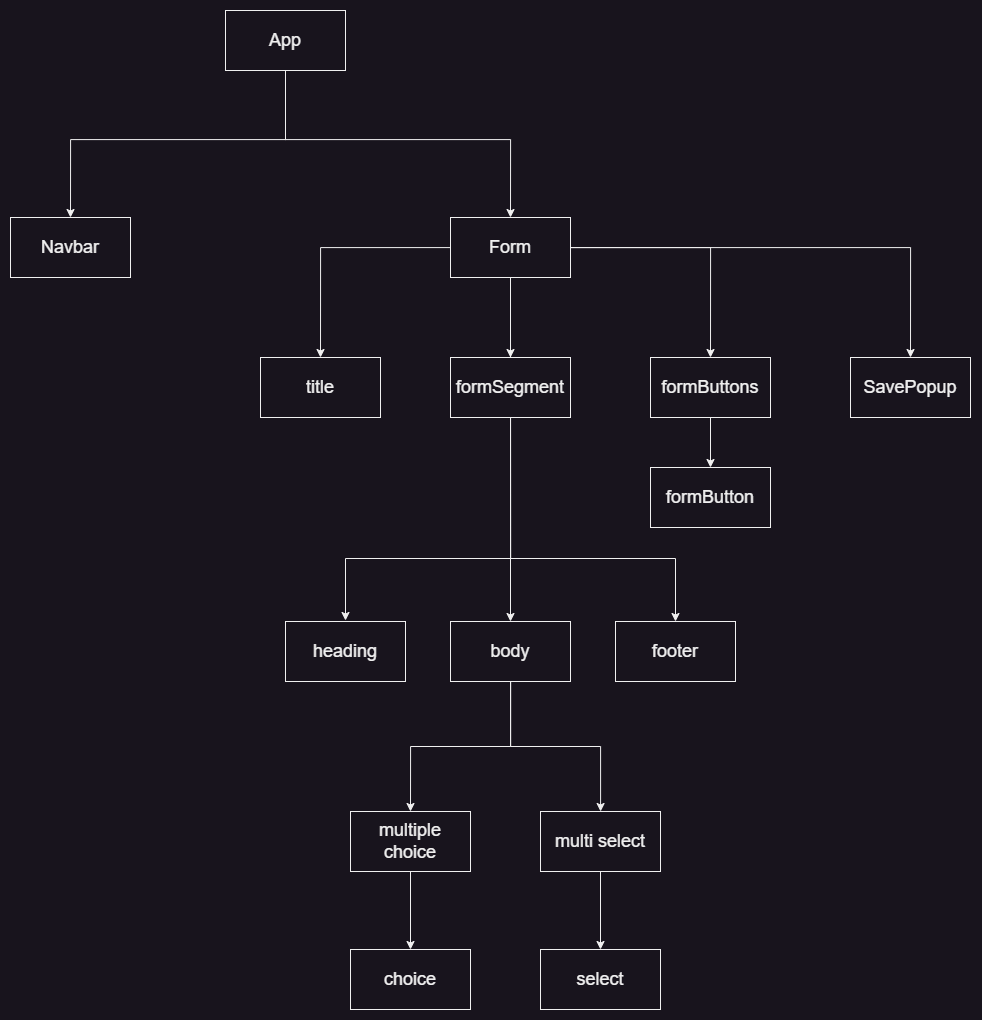

The diagram above was exported from draw.io. Its source (the exported page's mxGraphModel, read from the mxfile embedded in the PNG):
<mxGraphModel dx="2731" dy="1053" grid="0" gridSize="10" guides="1" tooltips="1" connect="1" arrows="1" fold="1" page="1" pageScale="1" pageWidth="5000" pageHeight="5000" math="0" shadow="0">
  <root>
    <mxCell id="0" />
    <mxCell id="1" parent="0" />
    <mxCell id="mfRK3yrhCtIYhOBmaBFY-8" style="edgeStyle=orthogonalEdgeStyle;rounded=0;orthogonalLoop=1;jettySize=auto;html=1;entryX=0.5;entryY=0;entryDx=0;entryDy=0;fontSize=18;" parent="1" source="mfRK3yrhCtIYhOBmaBFY-6" target="mfRK3yrhCtIYhOBmaBFY-7" edge="1">
      <mxGeometry relative="1" as="geometry">
        <Array as="points">
          <mxPoint x="2425" y="148" />
          <mxPoint x="2210" y="148" />
        </Array>
      </mxGeometry>
    </mxCell>
    <mxCell id="mfRK3yrhCtIYhOBmaBFY-10" style="edgeStyle=orthogonalEdgeStyle;rounded=0;orthogonalLoop=1;jettySize=auto;html=1;entryX=0.5;entryY=0;entryDx=0;entryDy=0;fontSize=18;" parent="1" source="mfRK3yrhCtIYhOBmaBFY-6" target="mfRK3yrhCtIYhOBmaBFY-9" edge="1">
      <mxGeometry relative="1" as="geometry">
        <Array as="points">
          <mxPoint x="2425" y="148" />
          <mxPoint x="2650" y="148" />
        </Array>
      </mxGeometry>
    </mxCell>
    <mxCell id="mfRK3yrhCtIYhOBmaBFY-6" value="&lt;font style=&quot;font-size: 18px;&quot;&gt;App&lt;/font&gt;" style="rounded=0;whiteSpace=wrap;html=1;" parent="1" vertex="1">
      <mxGeometry x="2365" y="19" width="120" height="60" as="geometry" />
    </mxCell>
    <mxCell id="mfRK3yrhCtIYhOBmaBFY-7" value="Navbar" style="rounded=0;whiteSpace=wrap;html=1;fontSize=18;" parent="1" vertex="1">
      <mxGeometry x="2150" y="226" width="120" height="60" as="geometry" />
    </mxCell>
    <mxCell id="mfRK3yrhCtIYhOBmaBFY-14" style="edgeStyle=orthogonalEdgeStyle;rounded=0;orthogonalLoop=1;jettySize=auto;html=1;entryX=0.5;entryY=0;entryDx=0;entryDy=0;fontSize=18;" parent="1" source="mfRK3yrhCtIYhOBmaBFY-9" target="mfRK3yrhCtIYhOBmaBFY-11" edge="1">
      <mxGeometry relative="1" as="geometry" />
    </mxCell>
    <mxCell id="mfRK3yrhCtIYhOBmaBFY-15" style="edgeStyle=orthogonalEdgeStyle;rounded=0;orthogonalLoop=1;jettySize=auto;html=1;entryX=0.5;entryY=0;entryDx=0;entryDy=0;fontSize=18;" parent="1" source="mfRK3yrhCtIYhOBmaBFY-9" target="mfRK3yrhCtIYhOBmaBFY-12" edge="1">
      <mxGeometry relative="1" as="geometry" />
    </mxCell>
    <mxCell id="mfRK3yrhCtIYhOBmaBFY-16" style="edgeStyle=orthogonalEdgeStyle;rounded=0;orthogonalLoop=1;jettySize=auto;html=1;entryX=0.5;entryY=0;entryDx=0;entryDy=0;fontSize=18;" parent="1" source="mfRK3yrhCtIYhOBmaBFY-9" target="mfRK3yrhCtIYhOBmaBFY-13" edge="1">
      <mxGeometry relative="1" as="geometry" />
    </mxCell>
    <mxCell id="NBNEFK3B3mOYDZvG6oJ2-2" style="edgeStyle=orthogonalEdgeStyle;rounded=0;orthogonalLoop=1;jettySize=auto;html=1;entryX=0.5;entryY=0;entryDx=0;entryDy=0;fontSize=18;" edge="1" parent="1" source="mfRK3yrhCtIYhOBmaBFY-9" target="NBNEFK3B3mOYDZvG6oJ2-1">
      <mxGeometry relative="1" as="geometry" />
    </mxCell>
    <mxCell id="mfRK3yrhCtIYhOBmaBFY-9" value="Form" style="rounded=0;whiteSpace=wrap;html=1;fontSize=18;" parent="1" vertex="1">
      <mxGeometry x="2590" y="226" width="120" height="60" as="geometry" />
    </mxCell>
    <mxCell id="mfRK3yrhCtIYhOBmaBFY-11" value="title" style="rounded=0;whiteSpace=wrap;html=1;fontSize=18;" parent="1" vertex="1">
      <mxGeometry x="2400" y="366" width="120" height="60" as="geometry" />
    </mxCell>
    <mxCell id="mfRK3yrhCtIYhOBmaBFY-24" style="edgeStyle=orthogonalEdgeStyle;rounded=0;orthogonalLoop=1;jettySize=auto;html=1;entryX=0.5;entryY=0;entryDx=0;entryDy=0;fontSize=18;" parent="1" edge="1">
      <mxGeometry relative="1" as="geometry">
        <Array as="points">
          <mxPoint x="2650" y="567" />
          <mxPoint x="2485" y="567" />
        </Array>
        <mxPoint x="2650" y="337" as="sourcePoint" />
        <mxPoint x="2485" y="629" as="targetPoint" />
      </mxGeometry>
    </mxCell>
    <mxCell id="mfRK3yrhCtIYhOBmaBFY-25" style="edgeStyle=orthogonalEdgeStyle;rounded=0;orthogonalLoop=1;jettySize=auto;html=1;entryX=0.5;entryY=0;entryDx=0;entryDy=0;fontSize=18;" parent="1" source="mfRK3yrhCtIYhOBmaBFY-12" target="mfRK3yrhCtIYhOBmaBFY-22" edge="1">
      <mxGeometry relative="1" as="geometry" />
    </mxCell>
    <mxCell id="mfRK3yrhCtIYhOBmaBFY-26" style="edgeStyle=orthogonalEdgeStyle;rounded=0;orthogonalLoop=1;jettySize=auto;html=1;fontSize=18;" parent="1" target="mfRK3yrhCtIYhOBmaBFY-23" edge="1">
      <mxGeometry relative="1" as="geometry">
        <Array as="points">
          <mxPoint x="2650" y="567" />
          <mxPoint x="2815" y="567" />
        </Array>
        <mxPoint x="2650" y="338" as="sourcePoint" />
      </mxGeometry>
    </mxCell>
    <mxCell id="mfRK3yrhCtIYhOBmaBFY-12" value="formSegment" style="rounded=0;whiteSpace=wrap;html=1;fontSize=18;" parent="1" vertex="1">
      <mxGeometry x="2590" y="366" width="120" height="60" as="geometry" />
    </mxCell>
    <mxCell id="mfRK3yrhCtIYhOBmaBFY-19" style="edgeStyle=orthogonalEdgeStyle;rounded=0;orthogonalLoop=1;jettySize=auto;html=1;entryX=0.5;entryY=0;entryDx=0;entryDy=0;fontSize=18;" parent="1" source="mfRK3yrhCtIYhOBmaBFY-13" target="mfRK3yrhCtIYhOBmaBFY-17" edge="1">
      <mxGeometry relative="1" as="geometry" />
    </mxCell>
    <mxCell id="mfRK3yrhCtIYhOBmaBFY-13" value="formButtons" style="rounded=0;whiteSpace=wrap;html=1;fontSize=18;" parent="1" vertex="1">
      <mxGeometry x="2790" y="366" width="120" height="60" as="geometry" />
    </mxCell>
    <mxCell id="mfRK3yrhCtIYhOBmaBFY-17" value="formButton" style="rounded=0;whiteSpace=wrap;html=1;fontSize=18;" parent="1" vertex="1">
      <mxGeometry x="2790" y="476" width="120" height="60" as="geometry" />
    </mxCell>
    <mxCell id="mfRK3yrhCtIYhOBmaBFY-21" value="heading" style="rounded=0;whiteSpace=wrap;html=1;fontSize=18;" parent="1" vertex="1">
      <mxGeometry x="2425" y="630" width="120" height="60" as="geometry" />
    </mxCell>
    <mxCell id="mfRK3yrhCtIYhOBmaBFY-29" style="edgeStyle=orthogonalEdgeStyle;rounded=0;orthogonalLoop=1;jettySize=auto;html=1;entryX=0.5;entryY=0;entryDx=0;entryDy=0;fontSize=18;" parent="1" source="mfRK3yrhCtIYhOBmaBFY-22" target="mfRK3yrhCtIYhOBmaBFY-27" edge="1">
      <mxGeometry relative="1" as="geometry" />
    </mxCell>
    <mxCell id="mfRK3yrhCtIYhOBmaBFY-30" style="edgeStyle=orthogonalEdgeStyle;rounded=0;orthogonalLoop=1;jettySize=auto;html=1;fontSize=18;" parent="1" source="mfRK3yrhCtIYhOBmaBFY-22" target="mfRK3yrhCtIYhOBmaBFY-28" edge="1">
      <mxGeometry relative="1" as="geometry" />
    </mxCell>
    <mxCell id="mfRK3yrhCtIYhOBmaBFY-22" value="body" style="rounded=0;whiteSpace=wrap;html=1;fontSize=18;" parent="1" vertex="1">
      <mxGeometry x="2590" y="630" width="120" height="60" as="geometry" />
    </mxCell>
    <mxCell id="mfRK3yrhCtIYhOBmaBFY-23" value="footer" style="rounded=0;whiteSpace=wrap;html=1;fontSize=18;" parent="1" vertex="1">
      <mxGeometry x="2755" y="630" width="120" height="60" as="geometry" />
    </mxCell>
    <mxCell id="mfRK3yrhCtIYhOBmaBFY-33" style="edgeStyle=orthogonalEdgeStyle;rounded=0;orthogonalLoop=1;jettySize=auto;html=1;entryX=0.5;entryY=0;entryDx=0;entryDy=0;fontSize=18;" parent="1" source="mfRK3yrhCtIYhOBmaBFY-27" target="mfRK3yrhCtIYhOBmaBFY-31" edge="1">
      <mxGeometry relative="1" as="geometry" />
    </mxCell>
    <mxCell id="mfRK3yrhCtIYhOBmaBFY-27" value="multiple choice" style="rounded=0;whiteSpace=wrap;html=1;fontSize=18;" parent="1" vertex="1">
      <mxGeometry x="2490" y="820" width="120" height="60" as="geometry" />
    </mxCell>
    <mxCell id="mfRK3yrhCtIYhOBmaBFY-34" style="edgeStyle=orthogonalEdgeStyle;rounded=0;orthogonalLoop=1;jettySize=auto;html=1;fontSize=18;" parent="1" source="mfRK3yrhCtIYhOBmaBFY-28" target="mfRK3yrhCtIYhOBmaBFY-32" edge="1">
      <mxGeometry relative="1" as="geometry" />
    </mxCell>
    <mxCell id="mfRK3yrhCtIYhOBmaBFY-28" value="multi select" style="rounded=0;whiteSpace=wrap;html=1;fontSize=18;" parent="1" vertex="1">
      <mxGeometry x="2680" y="820" width="120" height="60" as="geometry" />
    </mxCell>
    <mxCell id="mfRK3yrhCtIYhOBmaBFY-31" value="choice" style="rounded=0;whiteSpace=wrap;html=1;fontSize=18;" parent="1" vertex="1">
      <mxGeometry x="2490" y="958" width="120" height="60" as="geometry" />
    </mxCell>
    <mxCell id="mfRK3yrhCtIYhOBmaBFY-32" value="select" style="rounded=0;whiteSpace=wrap;html=1;fontSize=18;" parent="1" vertex="1">
      <mxGeometry x="2680" y="958" width="120" height="60" as="geometry" />
    </mxCell>
    <mxCell id="NBNEFK3B3mOYDZvG6oJ2-1" value="&lt;font style=&quot;font-size: 18px;&quot;&gt;SavePopup&lt;/font&gt;" style="rounded=0;whiteSpace=wrap;html=1;" vertex="1" parent="1">
      <mxGeometry x="2990" y="366" width="120" height="60" as="geometry" />
    </mxCell>
  </root>
</mxGraphModel>